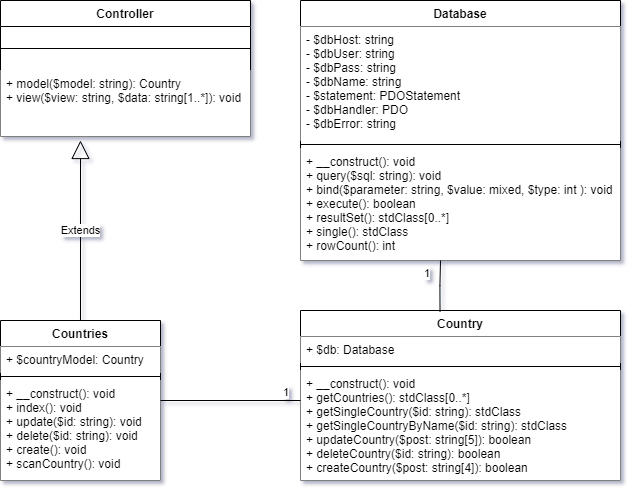

The diagram above was exported from draw.io. Its source (the exported page's mxGraphModel, read from the mxfile embedded in the PNG):
<mxGraphModel dx="1044" dy="611" grid="1" gridSize="10" guides="1" tooltips="1" connect="1" arrows="1" fold="1" page="1" pageScale="1" pageWidth="827" pageHeight="1169" background="#FFFFFF" math="0" shadow="1">
  <root>
    <mxCell id="0" />
    <mxCell id="1" parent="0" />
    <mxCell id="8Ze3R1ZP2vih09KBW4re-1" value="Countries" style="swimlane;fontStyle=1;align=center;verticalAlign=top;childLayout=stackLayout;horizontal=1;startSize=26;horizontalStack=0;resizeParent=1;resizeParentMax=0;resizeLast=0;collapsible=1;marginBottom=0;swimlaneFillColor=default;" vertex="1" parent="1">
      <mxGeometry x="220" y="460" width="160" height="160" as="geometry" />
    </mxCell>
    <mxCell id="8Ze3R1ZP2vih09KBW4re-2" value="+ $countryModel: Country" style="text;strokeColor=none;fillColor=default;align=left;verticalAlign=top;spacingLeft=4;spacingRight=4;overflow=hidden;rotatable=0;points=[[0,0.5],[1,0.5]];portConstraint=eastwest;" vertex="1" parent="8Ze3R1ZP2vih09KBW4re-1">
      <mxGeometry y="26" width="160" height="26" as="geometry" />
    </mxCell>
    <mxCell id="8Ze3R1ZP2vih09KBW4re-3" value="" style="line;strokeWidth=1;fillColor=none;align=left;verticalAlign=middle;spacingTop=-1;spacingLeft=3;spacingRight=3;rotatable=0;labelPosition=right;points=[];portConstraint=eastwest;" vertex="1" parent="8Ze3R1ZP2vih09KBW4re-1">
      <mxGeometry y="52" width="160" height="8" as="geometry" />
    </mxCell>
    <mxCell id="8Ze3R1ZP2vih09KBW4re-4" value="+ __construct(): void&#10;+ index(): void&#10;+ update($id: string): void&#10;+ delete($id: string): void&#10;+ create(): void&#10;+ scanCountry(): void&#10;" style="text;strokeColor=none;fillColor=default;align=left;verticalAlign=top;spacingLeft=4;spacingRight=4;overflow=hidden;rotatable=0;points=[[0,0.5],[1,0.5]];portConstraint=eastwest;" vertex="1" parent="8Ze3R1ZP2vih09KBW4re-1">
      <mxGeometry y="60" width="160" height="100" as="geometry" />
    </mxCell>
    <mxCell id="8Ze3R1ZP2vih09KBW4re-5" value="Controller" style="swimlane;fontStyle=1;align=center;verticalAlign=top;childLayout=stackLayout;horizontal=1;startSize=26;horizontalStack=0;resizeParent=1;resizeParentMax=0;resizeLast=0;collapsible=1;marginBottom=0;swimlaneFillColor=default;" vertex="1" parent="1">
      <mxGeometry x="220" y="140" width="250" height="136" as="geometry" />
    </mxCell>
    <mxCell id="8Ze3R1ZP2vih09KBW4re-7" value="" style="line;strokeWidth=1;fillColor=none;align=left;verticalAlign=middle;spacingTop=-1;spacingLeft=3;spacingRight=3;rotatable=0;labelPosition=right;points=[];portConstraint=eastwest;strokeColor=default;" vertex="1" parent="8Ze3R1ZP2vih09KBW4re-5">
      <mxGeometry y="26" width="250" height="44" as="geometry" />
    </mxCell>
    <mxCell id="8Ze3R1ZP2vih09KBW4re-8" value="+ model($model: string): Country&#10;+ view($view: string, $data: string[1..*]): void" style="text;strokeColor=none;fillColor=default;align=left;verticalAlign=top;spacingLeft=4;spacingRight=4;overflow=hidden;rotatable=0;points=[[0,0.5],[1,0.5]];portConstraint=eastwest;" vertex="1" parent="8Ze3R1ZP2vih09KBW4re-5">
      <mxGeometry y="70" width="250" height="66" as="geometry" />
    </mxCell>
    <mxCell id="8Ze3R1ZP2vih09KBW4re-9" value="Extends" style="endArrow=block;endSize=16;endFill=0;html=1;rounded=0;exitX=0.5;exitY=0;exitDx=0;exitDy=0;" edge="1" parent="1" source="8Ze3R1ZP2vih09KBW4re-1">
      <mxGeometry width="160" relative="1" as="geometry">
        <mxPoint x="340" y="340" as="sourcePoint" />
        <mxPoint x="300" y="280" as="targetPoint" />
      </mxGeometry>
    </mxCell>
    <mxCell id="8Ze3R1ZP2vih09KBW4re-10" value="Country" style="swimlane;fontStyle=1;align=center;verticalAlign=top;childLayout=stackLayout;horizontal=1;startSize=26;horizontalStack=0;resizeParent=1;resizeParentMax=0;resizeLast=0;collapsible=1;marginBottom=0;swimlaneFillColor=default;" vertex="1" parent="1">
      <mxGeometry x="520" y="450" width="320" height="170" as="geometry" />
    </mxCell>
    <mxCell id="8Ze3R1ZP2vih09KBW4re-11" value="+ $db: Database" style="text;strokeColor=none;fillColor=default;align=left;verticalAlign=top;spacingLeft=4;spacingRight=4;overflow=hidden;rotatable=0;points=[[0,0.5],[1,0.5]];portConstraint=eastwest;" vertex="1" parent="8Ze3R1ZP2vih09KBW4re-10">
      <mxGeometry y="26" width="320" height="26" as="geometry" />
    </mxCell>
    <mxCell id="8Ze3R1ZP2vih09KBW4re-12" value="" style="line;strokeWidth=1;fillColor=none;align=left;verticalAlign=middle;spacingTop=-1;spacingLeft=3;spacingRight=3;rotatable=0;labelPosition=right;points=[];portConstraint=eastwest;" vertex="1" parent="8Ze3R1ZP2vih09KBW4re-10">
      <mxGeometry y="52" width="320" height="8" as="geometry" />
    </mxCell>
    <mxCell id="8Ze3R1ZP2vih09KBW4re-13" value="+ __construct(): void&#10;+ getCountries(): stdClass[0..*]&#10;+ getSingleCountry($id: string): stdClass&#10;+ getSingleCountryByName($id: string): stdClass&#10;+ updateCountry($post: string[5]): boolean&#10;+ deleteCountry($id: string): boolean&#10;+ createCountry($post: string[4]): boolean" style="text;strokeColor=none;fillColor=default;align=left;verticalAlign=top;spacingLeft=4;spacingRight=4;overflow=hidden;rotatable=0;points=[[0,0.5],[1,0.5]];portConstraint=eastwest;" vertex="1" parent="8Ze3R1ZP2vih09KBW4re-10">
      <mxGeometry y="60" width="320" height="110" as="geometry" />
    </mxCell>
    <mxCell id="8Ze3R1ZP2vih09KBW4re-14" value="Database" style="swimlane;fontStyle=1;align=center;verticalAlign=top;childLayout=stackLayout;horizontal=1;startSize=26;horizontalStack=0;resizeParent=1;resizeParentMax=0;resizeLast=0;collapsible=1;marginBottom=0;fillColor=default;swimlaneFillColor=default;" vertex="1" parent="1">
      <mxGeometry x="520" y="140" width="320" height="260" as="geometry" />
    </mxCell>
    <mxCell id="8Ze3R1ZP2vih09KBW4re-15" value="- $dbHost: string&#10;- $dbUser: string&#10;- $dbPass: string&#10;- $dbName: string&#10;- $statement: PDOStatement&#10;- $dbHandler: PDO&#10;- $dbError: string" style="text;strokeColor=none;fillColor=default;align=left;verticalAlign=top;spacingLeft=4;spacingRight=4;overflow=hidden;rotatable=0;points=[[0,0.5],[1,0.5]];portConstraint=eastwest;" vertex="1" parent="8Ze3R1ZP2vih09KBW4re-14">
      <mxGeometry y="26" width="320" height="114" as="geometry" />
    </mxCell>
    <mxCell id="8Ze3R1ZP2vih09KBW4re-16" value="" style="line;strokeWidth=1;fillColor=default;align=left;verticalAlign=middle;spacingTop=-1;spacingLeft=3;spacingRight=3;rotatable=0;labelPosition=right;points=[];portConstraint=eastwest;strokeColor=default;container=0;" vertex="1" parent="8Ze3R1ZP2vih09KBW4re-14">
      <mxGeometry y="140" width="320" height="8" as="geometry" />
    </mxCell>
    <mxCell id="8Ze3R1ZP2vih09KBW4re-17" value="+ __construct(): void&#10;+ query($sql: string): void&#10;+ bind($parameter: string, $value: mixed, $type: int ): void&#10;+ execute(): boolean&#10;+ resultSet(): stdClass[0..*]&#10;+ single(): stdClass&#10;+ rowCount(): int" style="text;strokeColor=none;fillColor=default;align=left;verticalAlign=top;spacingLeft=4;spacingRight=4;overflow=hidden;rotatable=0;points=[[0,0.5],[1,0.5]];portConstraint=eastwest;" vertex="1" parent="8Ze3R1ZP2vih09KBW4re-14">
      <mxGeometry y="148" width="320" height="112" as="geometry" />
    </mxCell>
    <mxCell id="8Ze3R1ZP2vih09KBW4re-18" value="" style="endArrow=none;html=1;edgeStyle=orthogonalEdgeStyle;rounded=0;exitX=1;exitY=0.5;exitDx=0;exitDy=0;" edge="1" parent="1" source="8Ze3R1ZP2vih09KBW4re-1">
      <mxGeometry relative="1" as="geometry">
        <mxPoint x="500" y="380" as="sourcePoint" />
        <mxPoint x="520" y="540" as="targetPoint" />
      </mxGeometry>
    </mxCell>
    <mxCell id="8Ze3R1ZP2vih09KBW4re-19" value="" style="edgeLabel;resizable=0;html=1;align=left;verticalAlign=bottom;fillColor=default;" connectable="0" vertex="1" parent="8Ze3R1ZP2vih09KBW4re-18">
      <mxGeometry x="-1" relative="1" as="geometry" />
    </mxCell>
    <mxCell id="8Ze3R1ZP2vih09KBW4re-20" value="1" style="edgeLabel;resizable=0;html=1;align=right;verticalAlign=bottom;fillColor=default;" connectable="0" vertex="1" parent="8Ze3R1ZP2vih09KBW4re-18">
      <mxGeometry x="1" relative="1" as="geometry">
        <mxPoint x="-11" as="offset" />
      </mxGeometry>
    </mxCell>
    <mxCell id="8Ze3R1ZP2vih09KBW4re-21" value="" style="endArrow=none;html=1;edgeStyle=orthogonalEdgeStyle;rounded=0;exitX=0.436;exitY=0.006;exitDx=0;exitDy=0;exitPerimeter=0;" edge="1" parent="1" source="8Ze3R1ZP2vih09KBW4re-10">
      <mxGeometry relative="1" as="geometry">
        <mxPoint x="500" y="380" as="sourcePoint" />
        <mxPoint x="660" y="400" as="targetPoint" />
      </mxGeometry>
    </mxCell>
    <mxCell id="8Ze3R1ZP2vih09KBW4re-23" value="1" style="edgeLabel;resizable=0;html=1;align=right;verticalAlign=bottom;fillColor=default;" connectable="0" vertex="1" parent="8Ze3R1ZP2vih09KBW4re-21">
      <mxGeometry x="1" relative="1" as="geometry">
        <mxPoint x="-10" y="20" as="offset" />
      </mxGeometry>
    </mxCell>
  </root>
</mxGraphModel>